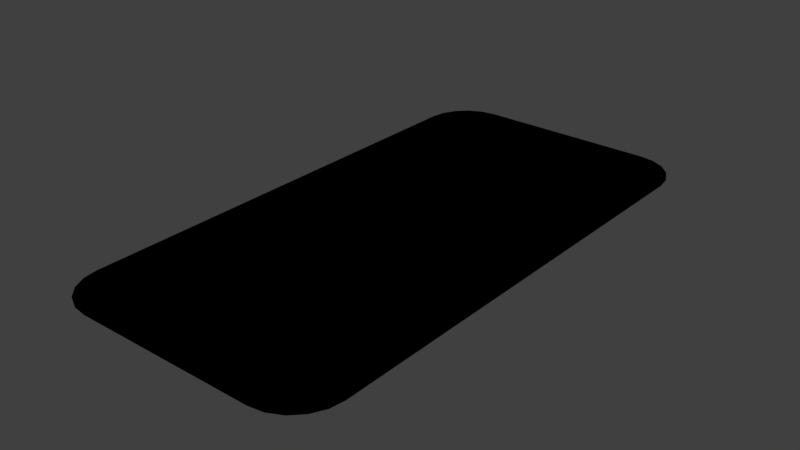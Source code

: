 # Source: 7.blend  (saved by Blender 2.79.0; exported with 4.5.12 LTS)
import bpy
from mathutils import Matrix  # noqa: F401  (used for matrix-valued properties, if any)

bpy.ops.wm.read_factory_settings(use_empty=True)
scene = bpy.context.scene
scene.name = 'Scene'

# ---- collections
col_collection_1 = bpy.data.collections.new('Collection 1'); scene.collection.children.link(col_collection_1)

# ---- materials (node trees are filled in below, after node groups)
mat_ty = bpy.data.materials.new('tył')
mat_ty.alpha_threshold = 0.0
mat_ty.use_transparent_shadow = False
mat_ty.roughness = 0.5
mat_7 = bpy.data.materials.new('7')
mat_7.alpha_threshold = 0.0
mat_7.use_transparent_shadow = False
mat_7.roughness = 0.5

# ---- material node trees
mat_ty.use_nodes = True; mat_ty.node_tree.nodes.clear()
_N = mat_ty.node_tree.nodes; _L = mat_ty.node_tree.links
n0 = _N.new('NodeUndefined'); n0.name = 'Output'; n0.location = (300, 300)
n0.inputs[1].default_value = 1.0
n1 = _N.new('NodeUndefined'); n1.name = 'Material'; n1.location = (10, 300)
n1.inputs[1].default_value = (1.0, 1.0, 1.0, 1.0)
n1.inputs[2].default_value = 0.8
n1.inputs[3].default_value = (0.0, 0.0, 0.0)
n2 = _N.new('NodeUndefined'); n2.name = 'Texture'; n2.location = (-246, 241)
n2.inputs[0].default_value = (0.0, 0.0, 0.0)
_L.new(n1.outputs[0], n0.inputs[0])
_L.new(n2.outputs[1], n1.inputs[0])
mat_7.use_nodes = True; mat_7.node_tree.nodes.clear()
_N = mat_7.node_tree.nodes; _L = mat_7.node_tree.links
n0 = _N.new('NodeUndefined'); n0.name = 'Material'; n0.location = (10, 300)
n0.inputs[1].default_value = (1.0, 1.0, 1.0, 1.0)
n0.inputs[2].default_value = 0.8
n0.inputs[3].default_value = (0.0, 0.0, 0.0)
n1 = _N.new('NodeUndefined'); n1.name = 'Texture'; n1.location = (-227, 266)
n1.inputs[0].default_value = (0.0, 0.0, 0.0)
n2 = _N.new('NodeUndefined'); n2.name = 'Output'; n2.location = (300, 300)
n2.inputs[1].default_value = 1.0
_L.new(n0.outputs[0], n2.inputs[0])
_L.new(n1.outputs[1], n0.inputs[0])

# ---- world
world_world = bpy.data.worlds.new('World'); scene.world = world_world
world_world.color = (0.05088, 0.05088, 0.05088)
world_world.use_sun_shadow = False
world_world.sun_shadow_jitter_overblur = 0.0
world_world.cycles.sampling_method = 'MANUAL'

# ---- meshes
me_plane_008 = bpy.data.meshes.new('Plane.008')
me_plane_008.from_pydata([(-0.7224, -2.003, 0.0), (-1.071, -1.654, 0.0), (-0.8301, -1.986, 0.0), (-0.9273, -1.936, 0.0), (-1.004, -1.859, 0.0), (-1.054, -1.762, 0.0), (0.971, -1.654, 0.0), (0.6224, -2.003, 0.0), (0.954, -1.762, 0.0), (0.9044, -1.859, 0.0), (0.8273, -1.936, 0.0), (0.7301, -1.986, 0.0), (-1.071, 1.65, 0.0), (-0.7224, 1.999, 0.0), (-1.054, 1.758, 0.0), (-1.004, 1.855, 0.0), (-0.9273, 1.932, 0.0), (-0.8301, 1.982, 0.0), (0.6224, 1.999, 0.0), (0.971, 1.65, 0.0), (0.7301, 1.982, 0.0), (0.8273, 1.932, 0.0), (0.9044, 1.855, 0.0), (0.954, 1.758, 0.0), (-1.071, -1.654, 0.01296), (-0.7224, -2.003, 0.01296), (-1.054, -1.762, 0.01296), (-1.004, -1.859, 0.01296), (-0.9273, -1.936, 0.01296), (-0.8301, -1.986, 0.01296), (-0.7224, 1.999, 0.01296), (-1.071, 1.65, 0.01296), (-0.8301, 1.982, 0.01296), (-0.9273, 1.932, 0.01296), (-1.004, 1.855, 0.01296), (-1.054, 1.758, 0.01296), (0.971, 1.65, 0.01296), (0.6224, 1.999, 0.01296), (0.954, 1.758, 0.01296), (0.9044, 1.855, 0.01296), (0.8273, 1.932, 0.01296), (0.7301, 1.982, 0.01296), (0.6224, -2.003, 0.01296), (0.971, -1.654, 0.01296), (0.7301, -1.986, 0.01296), (0.8273, -1.936, 0.01296), (0.9044, -1.859, 0.01296), (0.954, -1.762, 0.01296)], [], [(0, 7, 42, 25), (24, 26, 27, 28, 29, 25, 42, 44, 45, 46, 47, 43, 36, 38, 39, 40, 41, 37, 30, 32, 33, 34, 35, 31), (6, 19, 36, 43), (18, 13, 30, 37), (0, 2, 3, 4, 5, 1, 12, 14, 15, 16, 17, 13, 18, 20, 21, 22, 23, 19, 6, 8, 9, 10, 11, 7), (12, 31, 35, 14), (14, 35, 34, 15), (15, 34, 33, 16), (16, 33, 32, 17), (17, 32, 30, 13), (36, 19, 23, 38), (38, 23, 22, 39), (39, 22, 21, 40), (40, 21, 20, 41), (41, 20, 18, 37), (6, 43, 47, 8), (8, 47, 46, 9), (9, 46, 45, 10), (10, 45, 44, 11), (11, 44, 42, 7), (24, 1, 5, 26), (26, 5, 4, 27), (27, 4, 3, 28), (28, 3, 2, 29), (29, 2, 0, 25), (12, 1, 24, 31)])
_uv = me_plane_008.uv_layers.new(name='UVMap')
_uv.uv.foreach_set('vector', [2.071, 1.09, 2.071, 0.7558, 2.075, 0.7558, 2.075, 1.09, 0.8614, 0.9109, 0.8573, 0.9378, 0.8453, 0.9621, 0.8266, 0.9814, 0.803, 0.9938, 0.7769, 0.998, 0.2496, 0.998, 0.2235, 0.9938, 0.1999, 0.9814, 0.1812, 0.9621, 0.1692, 0.9378, 0.1651, 0.9109, 0.1651, 0.08514, 0.1692, 0.05822, 0.1812, 0.03393, 0.1999, 0.01466, 0.2235, 0.00228, 0.2496, -0.001984, 0.7769, -0.001984, 0.803, 0.00228, 0.8266, 0.01466, 0.8453, 0.03393, 0.8573, 0.05822, 0.8614, 0.08514, 2.065, 1.146, 2.065, 0.3205, 2.068, 0.3205, 2.068, 1.146, 2.075, 0.2989, 2.075, 0.6327, 2.071, 0.6327, 2.071, 0.2989, 0.3137, 0.9206, 0.2866, 0.9215, 0.2636, 0.9153, 0.2468, 0.9024, 0.238, 0.8842, 0.238, 0.8624, 0.2373, 0.1319, 0.2461, 0.1086, 0.2629, 0.08622, 0.2859, 0.06684, 0.313, 0.05239, 0.3415, 0.04428, 0.7323, 0.04532, 0.7594, 0.04434, 0.7824, 0.05059, 0.7992, 0.06346, 0.808, 0.08168, 0.808, 0.1035, 0.8087, 0.834, 0.7999, 0.8573, 0.7831, 0.8797, 0.7601, 0.899, 0.733, 0.9135, 0.7045, 0.9216, 2.071, 0.3012, 2.068, 0.3012, 2.068, 0.2743, 2.071, 0.2743, 2.071, 0.2743, 2.068, 0.2743, 2.068, 0.25, 2.071, 0.25, 2.075, 0.7069, 2.071, 0.7069, 2.071, 0.6855, 2.075, 0.6855, 2.075, 0.6855, 2.071, 0.6855, 2.071, 0.6599, 2.075, 0.6599, 2.075, 0.6599, 2.071, 0.6599, 2.071, 0.6327, 2.075, 0.6327, 2.068, 0.3205, 2.065, 0.3205, 2.065, 0.2936, 2.068, 0.2936, 2.068, 0.2936, 2.065, 0.2936, 2.065, 0.2693, 2.068, 0.2693, 2.068, 0.2693, 2.065, 0.2693, 2.065, 0.25, 2.068, 0.25, 2.071, 0.25, 2.075, 0.25, 2.075, 0.2727, 2.071, 0.2727, 2.071, 0.2727, 2.075, 0.2727, 2.075, 0.2989, 2.071, 0.2989, 2.065, 1.146, 2.068, 1.146, 2.068, 1.173, 2.065, 1.173, 2.065, 1.173, 2.068, 1.173, 2.068, 1.197, 2.065, 1.197, 2.065, 1.197, 2.068, 1.197, 2.068, 1.217, 2.065, 1.217, 2.071, 0.7069, 2.075, 0.7069, 2.075, 0.7296, 2.071, 0.7296, 2.071, 0.7296, 2.075, 0.7296, 2.075, 0.7558, 2.071, 0.7558, 2.068, 1.127, 2.071, 1.127, 2.071, 1.154, 2.068, 1.154, 2.068, 1.154, 2.071, 1.154, 2.071, 1.178, 2.068, 1.178, 2.075, 1.164, 2.071, 1.164, 2.071, 1.142, 2.075, 1.142, 2.075, 1.142, 2.071, 1.142, 2.071, 1.117, 2.075, 1.117, 2.075, 1.117, 2.071, 1.117, 2.071, 1.09, 2.075, 1.09, 2.071, 0.3012, 2.071, 1.127, 2.068, 1.127, 2.068, 0.3012])
me_plane_008.materials.append(mat_ty)
me_plane_008.materials.append(mat_7)
me_plane_008.use_remesh_preserve_volume = False
me_plane_008.use_remesh_preserve_attributes = False
me_plane_008.use_mirror_vertex_groups = False
me_plane_008.update()

# ---- objects
ob_7 = bpy.data.objects.new('7', me_plane_008)

# ---- transforms, parenting, visibility, modifiers, constraints
ob_7.location = (-3.775e-07, 0.0, 0.0)
ob_7.rotation_euler = (0.0, -0.0, 3.142)
ob_7.lineart.crease_threshold = 0.0
_vg = ob_7.vertex_groups.new(name='Group')

# ---- collection membership
col_collection_1.objects.link(ob_7)

# ---- scene / render settings (as saved in the file)
scene.frame_start = 1; scene.frame_end = 250; scene.frame_set(0)
scene.render.engine = 'BLENDER_EEVEE_NEXT'
scene.render.resolution_percentage = 50
scene.render.dither_intensity = 0.0
scene.cycles.use_denoising = False
scene.cycles.samples = 128
scene.cycles.sampling_pattern = 'TABULATED_SOBOL'
scene.cycles.use_adaptive_sampling = False
scene.cycles.use_light_tree = False
scene.cycles.blur_glossy = 0.0
scene.cycles.sample_clamp_indirect = 0.0
scene.view_settings.view_transform = 'Standard'
bpy.context.view_layer.update()

# ---- added for rendering (the .blend has no active camera and no usable light): camera, sun
cam_auto = bpy.data.cameras.new('AutoCamera')
cam_auto.lens = 50.0
cam_auto.sensor_width = 36.0
cam_auto.clip_end = 1000.0
ob_auto_camera = bpy.data.objects.new('AutoCamera', cam_auto)
scene.collection.objects.link(ob_auto_camera)
ob_auto_camera.location = (4.20668, -4.98615, 3.33182)
ob_auto_camera.rotation_euler = (1.09748, -7.21219e-08, 0.694738)
scene.camera = ob_auto_camera
light_auto_sun = bpy.data.lights.new('AutoSun', 'SUN')
light_auto_sun.energy = 3.0
light_auto_sun.angle = 0.0523599
ob_auto_sun = bpy.data.objects.new('AutoSun', light_auto_sun)
scene.collection.objects.link(ob_auto_sun)
ob_auto_sun.rotation_euler = (0.872665, 0.174533, 0.523599)
bpy.context.view_layer.update()
